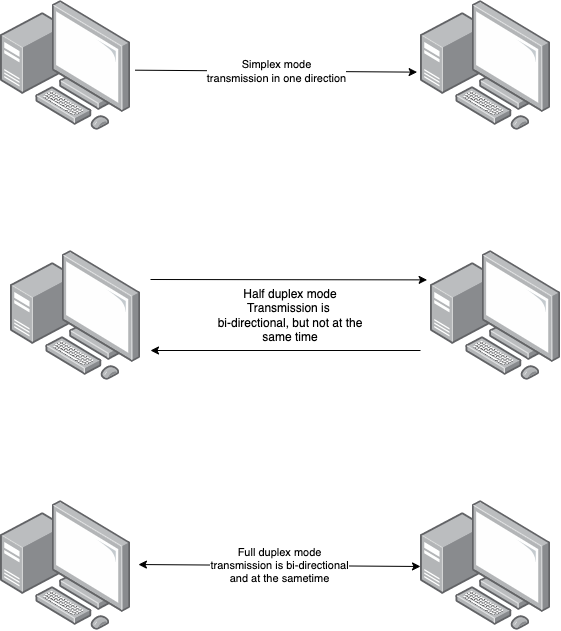

The diagram above was exported from draw.io. Its source (the exported page's mxGraphModel, read from the mxfile embedded in the PNG):
<mxGraphModel dx="951" dy="598" grid="1" gridSize="10" guides="1" tooltips="1" connect="1" arrows="1" fold="1" page="1" pageScale="1" pageWidth="827" pageHeight="1169" math="0" shadow="0">
  <root>
    <mxCell id="0" />
    <mxCell id="1" parent="0" />
    <mxCell id="3" value="" style="points=[];aspect=fixed;html=1;align=center;shadow=0;dashed=0;image;image=img/lib/allied_telesis/computer_and_terminals/Personal_Computer_with_Server.svg;" vertex="1" parent="1">
      <mxGeometry x="100" y="150" width="130" height="130" as="geometry" />
    </mxCell>
    <mxCell id="4" value="" style="points=[];aspect=fixed;html=1;align=center;shadow=0;dashed=0;image;image=img/lib/allied_telesis/computer_and_terminals/Personal_Computer_with_Server.svg;" vertex="1" parent="1">
      <mxGeometry x="520" y="150" width="130" height="130" as="geometry" />
    </mxCell>
    <mxCell id="5" value="Simplex mode&lt;br&gt;transmission in one direction" style="endArrow=classic;html=1;exitX=1.035;exitY=0.536;exitDx=0;exitDy=0;exitPerimeter=0;entryX=-0.026;entryY=0.551;entryDx=0;entryDy=0;entryPerimeter=0;" edge="1" parent="1" source="3" target="4">
      <mxGeometry width="50" height="50" relative="1" as="geometry">
        <mxPoint x="270" y="350" as="sourcePoint" />
        <mxPoint x="320" y="300" as="targetPoint" />
      </mxGeometry>
    </mxCell>
    <mxCell id="6" value="" style="points=[];aspect=fixed;html=1;align=center;shadow=0;dashed=0;image;image=img/lib/allied_telesis/computer_and_terminals/Personal_Computer_with_Server.svg;" vertex="1" parent="1">
      <mxGeometry x="110" y="400" width="130" height="130" as="geometry" />
    </mxCell>
    <mxCell id="7" value="" style="points=[];aspect=fixed;html=1;align=center;shadow=0;dashed=0;image;image=img/lib/allied_telesis/computer_and_terminals/Personal_Computer_with_Server.svg;" vertex="1" parent="1">
      <mxGeometry x="530" y="400" width="130" height="130" as="geometry" />
    </mxCell>
    <mxCell id="8" value="" style="endArrow=classic;html=1;entryX=-0.026;entryY=0.226;entryDx=0;entryDy=0;entryPerimeter=0;" edge="1" target="7" parent="1">
      <mxGeometry width="50" height="50" relative="1" as="geometry">
        <mxPoint x="250" y="429" as="sourcePoint" />
        <mxPoint x="330" y="550" as="targetPoint" />
      </mxGeometry>
    </mxCell>
    <mxCell id="9" value="" style="endArrow=classic;html=1;" edge="1" parent="1">
      <mxGeometry width="50" height="50" relative="1" as="geometry">
        <mxPoint x="520" y="500" as="sourcePoint" />
        <mxPoint x="250" y="500" as="targetPoint" />
      </mxGeometry>
    </mxCell>
    <mxCell id="10" value="Half duplex mode&lt;br&gt;Transmission is &lt;br&gt;bi-directional, but not at the same time" style="text;html=1;strokeColor=none;fillColor=none;align=center;verticalAlign=middle;whiteSpace=wrap;rounded=0;" vertex="1" parent="1">
      <mxGeometry x="310" y="435" width="160" height="60" as="geometry" />
    </mxCell>
    <mxCell id="11" value="" style="points=[];aspect=fixed;html=1;align=center;shadow=0;dashed=0;image;image=img/lib/allied_telesis/computer_and_terminals/Personal_Computer_with_Server.svg;" vertex="1" parent="1">
      <mxGeometry x="100" y="650" width="130" height="130" as="geometry" />
    </mxCell>
    <mxCell id="12" value="" style="points=[];aspect=fixed;html=1;align=center;shadow=0;dashed=0;image;image=img/lib/allied_telesis/computer_and_terminals/Personal_Computer_with_Server.svg;" vertex="1" parent="1">
      <mxGeometry x="520" y="650" width="130" height="130" as="geometry" />
    </mxCell>
    <mxCell id="13" value="Full duplex mode&lt;br&gt;transmission is bi-directional&lt;br&gt;and at the sametime" style="endArrow=classic;html=1;exitX=1.035;exitY=0.536;exitDx=0;exitDy=0;exitPerimeter=0;entryX=-0.026;entryY=0.551;entryDx=0;entryDy=0;entryPerimeter=0;startArrow=classic;startFill=1;" edge="1" parent="1">
      <mxGeometry width="50" height="50" relative="1" as="geometry">
        <mxPoint x="237.92999999999995" y="714.0300000000001" as="sourcePoint" />
        <mxPoint x="519.9999999999999" y="715.98" as="targetPoint" />
      </mxGeometry>
    </mxCell>
  </root>
</mxGraphModel>